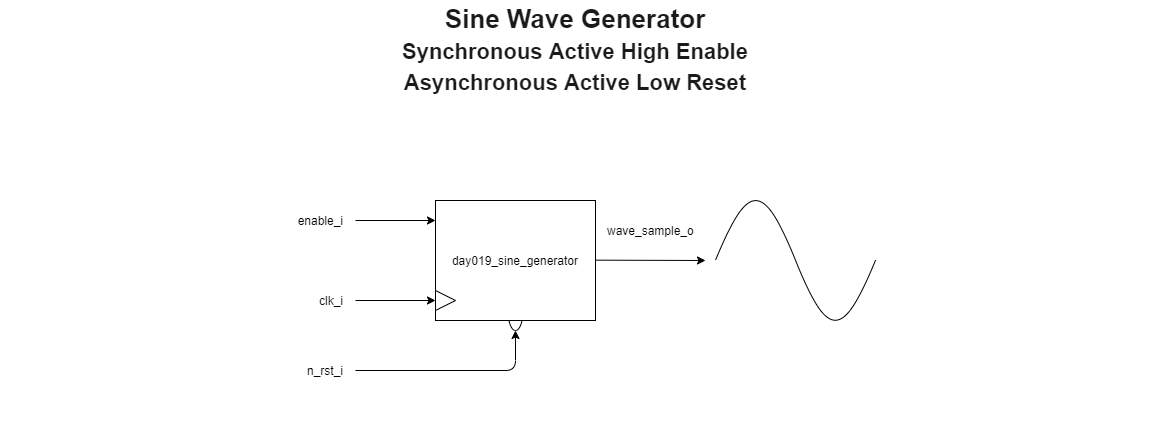

The diagram above was exported from draw.io. Its source (the exported page's mxGraphModel, read from the mxfile embedded in the PNG):
<mxGraphModel dx="1205" dy="696" grid="1" gridSize="10" guides="1" tooltips="1" connect="1" arrows="1" fold="1" page="1" pageScale="1" pageWidth="1169" pageHeight="827" math="0" shadow="0">
  <root>
    <mxCell id="0" />
    <mxCell id="1" parent="0" />
    <mxCell id="nxzheTqV6FxYOyEaMhXC-5" value="" style="ellipse;whiteSpace=wrap;html=1;" vertex="1" parent="1">
      <mxGeometry x="517.5" y="330" width="15" height="40" as="geometry" />
    </mxCell>
    <mxCell id="nxzheTqV6FxYOyEaMhXC-1" value="day019_sine_generator" style="rounded=0;whiteSpace=wrap;html=1;" vertex="1" parent="1">
      <mxGeometry x="445" y="240" width="160" height="120" as="geometry" />
    </mxCell>
    <mxCell id="nxzheTqV6FxYOyEaMhXC-2" value="" style="endArrow=classic;html=1;" edge="1" parent="1">
      <mxGeometry width="50" height="50" relative="1" as="geometry">
        <mxPoint x="365" y="340" as="sourcePoint" />
        <mxPoint x="445" y="340" as="targetPoint" />
      </mxGeometry>
    </mxCell>
    <mxCell id="nxzheTqV6FxYOyEaMhXC-4" value="" style="triangle;whiteSpace=wrap;html=1;" vertex="1" parent="1">
      <mxGeometry x="445" y="330" width="20" height="20" as="geometry" />
    </mxCell>
    <mxCell id="nxzheTqV6FxYOyEaMhXC-6" value="" style="endArrow=classic;html=1;entryX=0.5;entryY=1;entryDx=0;entryDy=0;" edge="1" parent="1" target="nxzheTqV6FxYOyEaMhXC-5">
      <mxGeometry width="50" height="50" relative="1" as="geometry">
        <mxPoint x="365" y="410" as="sourcePoint" />
        <mxPoint x="505" y="370" as="targetPoint" />
        <Array as="points">
          <mxPoint x="525" y="410" />
        </Array>
      </mxGeometry>
    </mxCell>
    <mxCell id="nxzheTqV6FxYOyEaMhXC-7" value="" style="endArrow=classic;html=1;" edge="1" parent="1">
      <mxGeometry width="50" height="50" relative="1" as="geometry">
        <mxPoint x="365" y="260" as="sourcePoint" />
        <mxPoint x="445" y="260" as="targetPoint" />
      </mxGeometry>
    </mxCell>
    <mxCell id="nxzheTqV6FxYOyEaMhXC-8" value="clk_i" style="text;html=1;strokeColor=none;fillColor=none;align=right;verticalAlign=middle;whiteSpace=wrap;rounded=0;" vertex="1" parent="1">
      <mxGeometry x="285" y="330" width="70" height="20" as="geometry" />
    </mxCell>
    <mxCell id="nxzheTqV6FxYOyEaMhXC-9" value="enable_i" style="text;html=1;strokeColor=none;fillColor=none;align=right;verticalAlign=middle;whiteSpace=wrap;rounded=0;" vertex="1" parent="1">
      <mxGeometry x="285" y="250" width="70" height="20" as="geometry" />
    </mxCell>
    <mxCell id="nxzheTqV6FxYOyEaMhXC-10" value="n_rst_i" style="text;html=1;strokeColor=none;fillColor=none;align=right;verticalAlign=middle;whiteSpace=wrap;rounded=0;" vertex="1" parent="1">
      <mxGeometry x="285" y="400" width="70" height="20" as="geometry" />
    </mxCell>
    <mxCell id="nxzheTqV6FxYOyEaMhXC-11" value="" style="endArrow=classic;html=1;" edge="1" parent="1">
      <mxGeometry width="50" height="50" relative="1" as="geometry">
        <mxPoint x="605.0000000000001" y="299.65999999999997" as="sourcePoint" />
        <mxPoint x="715" y="300" as="targetPoint" />
      </mxGeometry>
    </mxCell>
    <mxCell id="nxzheTqV6FxYOyEaMhXC-12" value="wave_sample_o" style="text;html=1;strokeColor=none;fillColor=none;align=left;verticalAlign=middle;whiteSpace=wrap;rounded=0;" vertex="1" parent="1">
      <mxGeometry x="615" y="260" width="110" height="20" as="geometry" />
    </mxCell>
    <mxCell id="nxzheTqV6FxYOyEaMhXC-13" value="" style="pointerEvents=1;verticalLabelPosition=bottom;shadow=0;dashed=0;align=center;html=1;verticalAlign=top;shape=mxgraph.electrical.waveforms.sine_wave;" vertex="1" parent="1">
      <mxGeometry x="725" y="220" width="160" height="160" as="geometry" />
    </mxCell>
    <mxCell id="nxzheTqV6FxYOyEaMhXC-15" value="&lt;font style=&quot;font-size: 22px&quot;&gt;&lt;font style=&quot;font-size: 26px&quot;&gt;Sine Wave Generator&lt;br&gt;&lt;/font&gt;Synchronous Active High Enable&lt;br&gt;&lt;span&gt;Asynchronous Active Low Reset&lt;/span&gt;&lt;br&gt;&lt;br&gt;&lt;/font&gt;" style="text;html=1;align=center;verticalAlign=middle;whiteSpace=wrap;rounded=0;fontFamily=Helvetica;fontSize=26;fontStyle=1;fontColor=#1A1A1A;container=0;" vertex="1" parent="1">
      <mxGeometry x="10" y="40" width="1150" height="130" as="geometry" />
    </mxCell>
    <mxCell id="nxzheTqV6FxYOyEaMhXC-16" value="" style="endArrow=none;dashed=1;html=1;dashPattern=1 3;strokeWidth=2;opacity=0;" edge="1" parent="1">
      <mxGeometry width="50" height="50" relative="1" as="geometry">
        <mxPoint x="560" y="480" as="sourcePoint" />
        <mxPoint x="630" y="480" as="targetPoint" />
      </mxGeometry>
    </mxCell>
  </root>
</mxGraphModel>